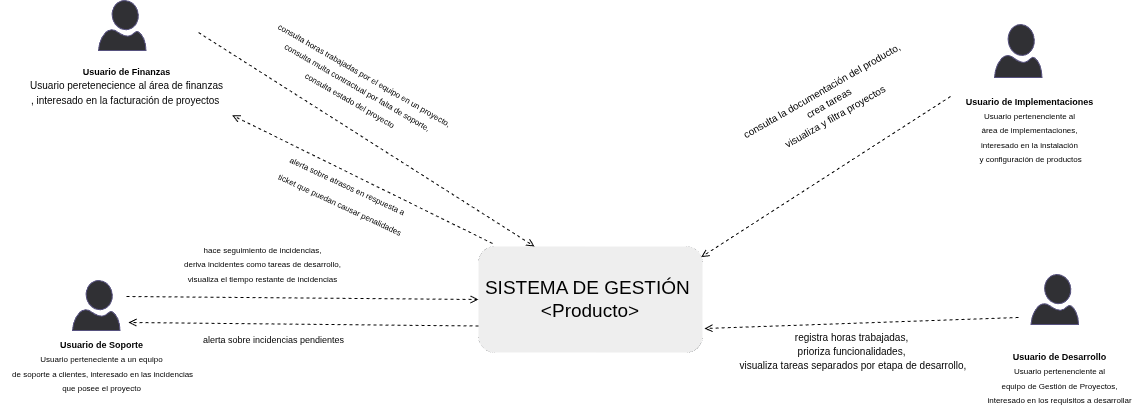

The diagram above was exported from draw.io. Its source (the exported page's mxGraphModel, read from the mxfile embedded in the PNG):
<mxGraphModel dx="2549" dy="693" grid="0" gridSize="10" guides="1" tooltips="1" connect="1" arrows="1" fold="1" page="1" pageScale="1" pageWidth="1169" pageHeight="1654" math="0" shadow="0">
  <root>
    <mxCell id="0" />
    <mxCell id="1" parent="0" />
    <mxCell id="f8i9huBL1NPUjUR3_TdX-4" value="&lt;font style=&quot;font-size: 19px;&quot;&gt;SISTEMA DE GESTIÓN&amp;nbsp;&lt;br&gt;&amp;lt;Producto&amp;gt;&lt;/font&gt;" style="rounded=1;whiteSpace=wrap;html=1;fillColor=#eeeeee;strokeColor=#36393d;strokeWidth=0;" parent="1" vertex="1">
      <mxGeometry x="473" y="291" width="224" height="106" as="geometry" />
    </mxCell>
    <mxCell id="f8i9huBL1NPUjUR3_TdX-8" value="" style="verticalLabelPosition=bottom;html=1;verticalAlign=top;align=center;shape=mxgraph.azure.user;fillColor=#303034;strokeColor=#56517e;" parent="1" vertex="1">
      <mxGeometry x="93" y="45" width="47.5" height="50" as="geometry" />
    </mxCell>
    <mxCell id="f8i9huBL1NPUjUR3_TdX-9" value="&lt;font style=&quot;&quot;&gt;&lt;b style=&quot;font-size: 9px;&quot;&gt;Usuario de&amp;nbsp;Finanzas&lt;/b&gt;&lt;br&gt;&lt;font size=&quot;1&quot;&gt;Usuario peretenecience al área de finanzas&lt;br&gt;, interesado en la facturación de proyectos&amp;nbsp;&lt;/font&gt;&lt;/font&gt;" style="text;html=1;align=center;verticalAlign=middle;resizable=0;points=[];autosize=1;strokeColor=none;fillColor=none;" parent="1" vertex="1">
      <mxGeometry x="15" y="102" width="211" height="55" as="geometry" />
    </mxCell>
    <mxCell id="f8i9huBL1NPUjUR3_TdX-10" value="" style="verticalLabelPosition=bottom;html=1;verticalAlign=top;align=center;shape=mxgraph.azure.user;fillColor=#303034;strokeColor=#56517e;" parent="1" vertex="1">
      <mxGeometry x="67" y="325" width="47.5" height="50" as="geometry" />
    </mxCell>
    <mxCell id="f8i9huBL1NPUjUR3_TdX-11" value="&lt;font style=&quot;&quot;&gt;&lt;b style=&quot;font-size: 9px;&quot;&gt;Usuario&amp;nbsp;de Soporte&lt;br&gt;&lt;/b&gt;&lt;font style=&quot;font-size: 8px;&quot;&gt;Usuario perteneciente a un equipo&lt;br&gt;&amp;nbsp;de soporte a clientes, interesado en las incidencias&lt;br&gt;&amp;nbsp;que posee el proyecto&amp;nbsp;&lt;/font&gt;&lt;/font&gt;" style="text;html=1;align=center;verticalAlign=middle;resizable=0;points=[];autosize=1;strokeColor=none;fillColor=none;" parent="1" vertex="1">
      <mxGeometry x="-5" y="375" width="201" height="70" as="geometry" />
    </mxCell>
    <mxCell id="f8i9huBL1NPUjUR3_TdX-20" value="" style="verticalLabelPosition=bottom;html=1;verticalAlign=top;align=center;shape=mxgraph.azure.user;fillColor=#303034;strokeColor=#56517e;" parent="1" vertex="1">
      <mxGeometry x="989" y="69" width="47.5" height="53" as="geometry" />
    </mxCell>
    <mxCell id="f8i9huBL1NPUjUR3_TdX-21" value="&lt;b style=&quot;&quot;&gt;&lt;font style=&quot;font-size: 9px;&quot;&gt;Usuario de Implementaciones&lt;/font&gt;&lt;/b&gt;&lt;div&gt;&lt;font style=&quot;font-size: 8px;&quot;&gt;Usuario pertenenciente al&lt;br&gt;&amp;nbsp;área de implementaciones,&amp;nbsp;&lt;br&gt;interesado en la instalación&lt;br&gt;&amp;nbsp;y configuración de productos&lt;/font&gt;&lt;/div&gt;" style="text;html=1;align=center;verticalAlign=middle;resizable=0;points=[];autosize=1;strokeColor=none;fillColor=none;" parent="1" vertex="1">
      <mxGeometry x="951" y="132" width="145" height="84" as="geometry" />
    </mxCell>
    <mxCell id="f8i9huBL1NPUjUR3_TdX-28" value="" style="endArrow=open;html=1;rounded=0;entryX=0.25;entryY=0;entryDx=0;entryDy=0;dashed=1;endFill=0;" parent="1" target="f8i9huBL1NPUjUR3_TdX-4" edge="1">
      <mxGeometry width="50" height="50" relative="1" as="geometry">
        <mxPoint x="193" y="77" as="sourcePoint" />
        <mxPoint x="486" y="269.0000000000001" as="targetPoint" />
      </mxGeometry>
    </mxCell>
    <mxCell id="f8i9huBL1NPUjUR3_TdX-29" value="&lt;font style=&quot;font-size: 8px;&quot;&gt;consulta horas trabajadas por el equipo en un proyecto,&lt;br&gt;consulta multa contractual por falta de soporte,&lt;br&gt;consulta estado del proyecto&lt;br&gt;&lt;br&gt;&lt;/font&gt;" style="text;html=1;align=center;verticalAlign=middle;resizable=0;points=[];autosize=1;strokeColor=none;fillColor=none;rotation=30;" parent="1" vertex="1">
      <mxGeometry x="241" y="102" width="215" height="70" as="geometry" />
    </mxCell>
    <mxCell id="f8i9huBL1NPUjUR3_TdX-31" value="" style="endArrow=open;html=1;rounded=0;entryX=0;entryY=0.5;entryDx=0;entryDy=0;dashed=1;endFill=0;" parent="1" target="f8i9huBL1NPUjUR3_TdX-4" edge="1">
      <mxGeometry width="50" height="50" relative="1" as="geometry">
        <mxPoint x="121" y="341" as="sourcePoint" />
        <mxPoint x="406" y="291" as="targetPoint" />
      </mxGeometry>
    </mxCell>
    <mxCell id="f8i9huBL1NPUjUR3_TdX-32" value="&lt;font style=&quot;font-size: 8px;&quot;&gt;hace seguimiento de incidencias,&lt;br&gt;deriva incidentes como tareas de desarrollo,&lt;br&gt;visualiza el tiempo restante de incidencias&lt;/font&gt;&lt;br&gt;&lt;div&gt;&lt;br&gt;&lt;/div&gt;" style="text;html=1;align=center;verticalAlign=middle;resizable=0;points=[];autosize=1;strokeColor=none;fillColor=none;" parent="1" vertex="1">
      <mxGeometry x="169" y="280" width="175" height="70" as="geometry" />
    </mxCell>
    <mxCell id="f8i9huBL1NPUjUR3_TdX-33" value="" style="endArrow=open;html=1;rounded=0;entryX=0.994;entryY=0.1;entryDx=0;entryDy=0;dashed=1;endFill=0;entryPerimeter=0;" parent="1" edge="1" target="f8i9huBL1NPUjUR3_TdX-4">
      <mxGeometry width="50" height="50" relative="1" as="geometry">
        <mxPoint x="945" y="141" as="sourcePoint" />
        <mxPoint x="694" y="397" as="targetPoint" />
      </mxGeometry>
    </mxCell>
    <mxCell id="f8i9huBL1NPUjUR3_TdX-34" value="&lt;font style=&quot;font-size: 10px;&quot;&gt;consulta la documentación del producto,&lt;br&gt;crea tareas&lt;br&gt;visualiza y filtra proyectos&amp;nbsp;&lt;/font&gt;" style="text;html=1;align=center;verticalAlign=middle;resizable=0;points=[];autosize=1;strokeColor=none;fillColor=none;rotation=-30;" parent="1" vertex="1">
      <mxGeometry x="724" y="120" width="197" height="55" as="geometry" />
    </mxCell>
    <mxCell id="vXl2MbTEhNIMCQ7DzvQg-2" value="" style="endArrow=open;html=1;rounded=0;dashed=1;endFill=0;exitX=0;exitY=0.75;exitDx=0;exitDy=0;" edge="1" parent="1" source="f8i9huBL1NPUjUR3_TdX-4">
      <mxGeometry width="50" height="50" relative="1" as="geometry">
        <mxPoint x="461" y="429" as="sourcePoint" />
        <mxPoint x="123" y="367" as="targetPoint" />
      </mxGeometry>
    </mxCell>
    <mxCell id="vXl2MbTEhNIMCQ7DzvQg-3" value="&lt;font style=&quot;font-size: 9px;&quot;&gt;alerta sobre incidencias pendientes&lt;/font&gt;" style="text;html=1;align=center;verticalAlign=middle;resizable=0;points=[];autosize=1;strokeColor=none;fillColor=none;fontSize=16;" vertex="1" parent="1">
      <mxGeometry x="188" y="366" width="159" height="31" as="geometry" />
    </mxCell>
    <mxCell id="vXl2MbTEhNIMCQ7DzvQg-9" value="" style="endArrow=open;html=1;rounded=0;dashed=1;endFill=0;entryX=1.003;entryY=1.05;entryDx=0;entryDy=0;entryPerimeter=0;" edge="1" parent="1" target="f8i9huBL1NPUjUR3_TdX-9">
      <mxGeometry width="50" height="50" relative="1" as="geometry">
        <mxPoint x="487" y="288" as="sourcePoint" />
        <mxPoint x="181" y="95" as="targetPoint" />
      </mxGeometry>
    </mxCell>
    <mxCell id="vXl2MbTEhNIMCQ7DzvQg-10" value="&lt;font style=&quot;font-size: 8px;&quot;&gt;alerta sobre atrasos en respuesta a&lt;br&gt;&amp;nbsp;ticket que puedan causar penalidades&lt;/font&gt;" style="text;html=1;align=center;verticalAlign=middle;resizable=0;points=[];autosize=1;strokeColor=none;fillColor=none;fontSize=16;rotation=25;" vertex="1" parent="1">
      <mxGeometry x="261" y="212" width="155" height="50" as="geometry" />
    </mxCell>
    <mxCell id="vXl2MbTEhNIMCQ7DzvQg-17" value="" style="verticalLabelPosition=bottom;html=1;verticalAlign=top;align=center;shape=mxgraph.azure.user;fillColor=#303034;strokeColor=#56517e;" vertex="1" parent="1">
      <mxGeometry x="1025.5" y="319" width="47.5" height="50" as="geometry" />
    </mxCell>
    <mxCell id="vXl2MbTEhNIMCQ7DzvQg-18" value="&lt;b style=&quot;&quot;&gt;&lt;font style=&quot;font-size: 9px;&quot;&gt;Usuario de Desarrollo&lt;/font&gt;&lt;/b&gt;&lt;div&gt;&lt;font style=&quot;font-size: 8px;&quot;&gt;Usuario pertenenciente al&lt;br&gt;&amp;nbsp;equipo de Gestión de Proyectos,&amp;nbsp;&lt;br&gt;interesado en los requisitos a desarrollar&lt;/font&gt;&lt;/div&gt;" style="text;html=1;align=center;verticalAlign=middle;resizable=0;points=[];autosize=1;strokeColor=none;fillColor=none;" vertex="1" parent="1">
      <mxGeometry x="973" y="387" width="162" height="70" as="geometry" />
    </mxCell>
    <mxCell id="vXl2MbTEhNIMCQ7DzvQg-19" value="" style="endArrow=open;html=1;rounded=0;dashed=1;endFill=0;" edge="1" parent="1">
      <mxGeometry width="50" height="50" relative="1" as="geometry">
        <mxPoint x="1013" y="362" as="sourcePoint" />
        <mxPoint x="699" y="373" as="targetPoint" />
      </mxGeometry>
    </mxCell>
    <mxCell id="vXl2MbTEhNIMCQ7DzvQg-21" value="&lt;font size=&quot;1&quot;&gt;registra horas trabajadas, &lt;br&gt;prioriza funcionalidades,&lt;br&gt;&amp;nbsp;visualiza tareas separados por etapa de desarrollo,&lt;br&gt;&amp;nbsp;&lt;br&gt;&lt;br&gt;&lt;/font&gt;" style="text;html=1;align=center;verticalAlign=middle;resizable=0;points=[];autosize=1;strokeColor=none;fillColor=none;rotation=0;" vertex="1" parent="1">
      <mxGeometry x="722" y="368" width="248" height="84" as="geometry" />
    </mxCell>
  </root>
</mxGraphModel>